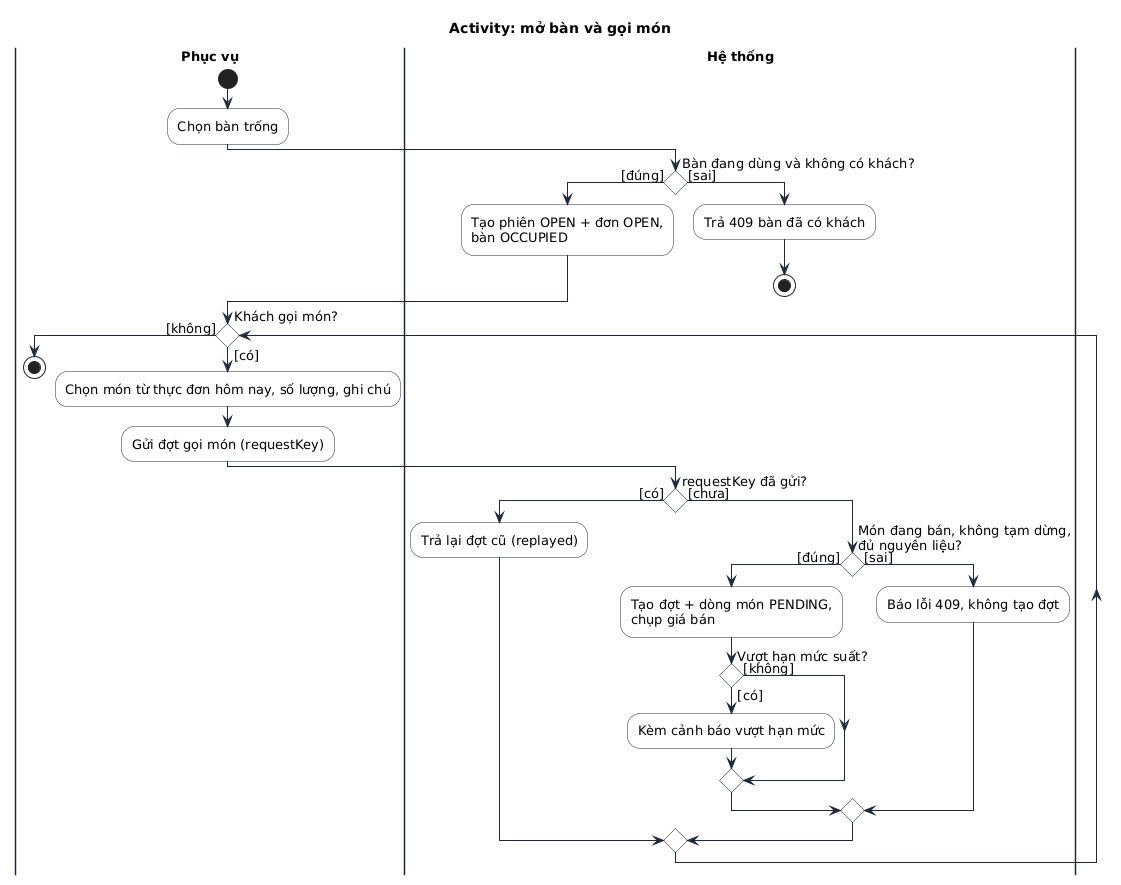

The diagram above was rendered by PlantUML. Its source (embedded in the PNG):
@startuml
!include _style.iuml
skinparam conditionStyle diamond
skinparam conditionEndStyle diamond
title Activity: mở bàn và gọi món
|Phục vụ|
start
:Chọn bàn trống;
|Hệ thống|
if (Bàn đang dùng và không có khách?) then ([đúng])
  :Tạo phiên OPEN + đơn OPEN,\nbàn OCCUPIED;
else ([sai])
  :Trả 409 bàn đã có khách;
  stop
endif
|Phục vụ|
while (Khách gọi món?) is ([có])
  :Chọn món từ thực đơn hôm nay, số lượng, ghi chú;
  :Gửi đợt gọi món (requestKey);
  |Hệ thống|
  if (requestKey đã gửi?) then ([có])
    :Trả lại đợt cũ (replayed);
  else ([chưa])
    if (Món đang bán, không tạm dừng,\nđủ nguyên liệu?) then ([đúng])
      :Tạo đợt + dòng món PENDING,\nchụp giá bán;
      if (Vượt hạn mức suất?) then ([có])
        :Kèm cảnh báo vượt hạn mức;
      else ([không])
      endif
    else ([sai])
      :Báo lỗi 409, không tạo đợt;
    endif
  endif
  |Phục vụ|
endwhile ([không])
stop
@enduml